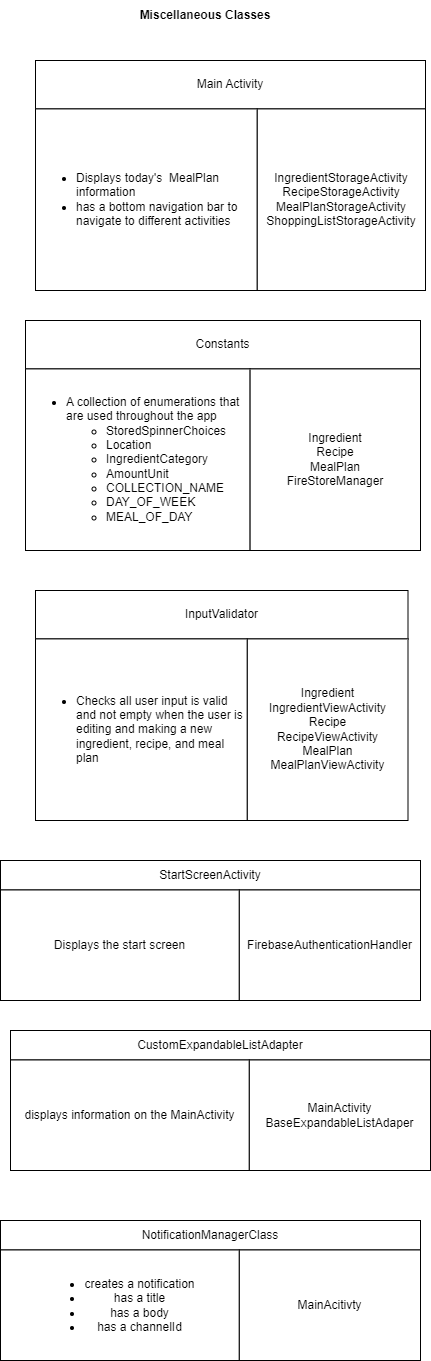

The diagram above was exported from draw.io. Its source (the exported page's mxGraphModel, read from the mxfile embedded in the PNG):
<mxGraphModel dx="-1128" dy="737" grid="1" gridSize="10" guides="1" tooltips="1" connect="1" arrows="1" fold="1" page="1" pageScale="1" pageWidth="850" pageHeight="1100" math="0" shadow="0">
  <root>
    <mxCell id="0" />
    <mxCell id="1" parent="0" />
    <mxCell id="lBo-tpNh1CJv53pxQIn6-1" value="" style="group" connectable="0" vertex="1" parent="1">
      <mxGeometry x="3010" y="230" width="390" height="230" as="geometry" />
    </mxCell>
    <mxCell id="lBo-tpNh1CJv53pxQIn6-2" value="Main Activity" style="rounded=0;whiteSpace=wrap;html=1;" vertex="1" parent="lBo-tpNh1CJv53pxQIn6-1">
      <mxGeometry width="390" height="48.421052631578945" as="geometry" />
    </mxCell>
    <mxCell id="lBo-tpNh1CJv53pxQIn6-3" value="&lt;div style=&quot;text-align: left;&quot;&gt;&lt;ul&gt;&lt;li&gt;Displays today's&amp;nbsp; MealPlan information&lt;/li&gt;&lt;li&gt;has a bottom navigation bar to navigate to different activities&lt;/li&gt;&lt;/ul&gt;&lt;/div&gt;" style="rounded=0;whiteSpace=wrap;html=1;" vertex="1" parent="lBo-tpNh1CJv53pxQIn6-1">
      <mxGeometry y="48.421052631578945" width="221.76470588235296" height="181.57894736842104" as="geometry" />
    </mxCell>
    <mxCell id="lBo-tpNh1CJv53pxQIn6-4" value="IngredientStorageActivity&lt;br&gt;RecipeStorageActivity&lt;br&gt;MealPlanStorageActivity&lt;br&gt;ShoppingListStorageActivity" style="rounded=0;whiteSpace=wrap;html=1;" vertex="1" parent="lBo-tpNh1CJv53pxQIn6-1">
      <mxGeometry x="221.76470588235296" y="48.421052631578945" width="168.23529411764704" height="181.57894736842104" as="geometry" />
    </mxCell>
    <mxCell id="lBo-tpNh1CJv53pxQIn6-5" value="" style="group" connectable="0" vertex="1" parent="1">
      <mxGeometry x="3000" y="490" width="395" height="230" as="geometry" />
    </mxCell>
    <mxCell id="lBo-tpNh1CJv53pxQIn6-6" value="Constants" style="rounded=0;whiteSpace=wrap;html=1;" vertex="1" parent="lBo-tpNh1CJv53pxQIn6-5">
      <mxGeometry width="395" height="48.421052631578945" as="geometry" />
    </mxCell>
    <mxCell id="lBo-tpNh1CJv53pxQIn6-7" value="&lt;div style=&quot;text-align: left;&quot;&gt;&lt;ul&gt;&lt;li&gt;A collection of enumerations that are used throughout the app&lt;/li&gt;&lt;ul&gt;&lt;li&gt;StoredSpinnerChoices&lt;/li&gt;&lt;li&gt;Location&lt;/li&gt;&lt;li&gt;IngredientCategory&lt;/li&gt;&lt;li&gt;AmountUnit&lt;/li&gt;&lt;li&gt;COLLECTION_NAME&lt;/li&gt;&lt;li&gt;DAY_OF_WEEK&lt;/li&gt;&lt;li&gt;MEAL_OF_DAY&lt;/li&gt;&lt;/ul&gt;&lt;/ul&gt;&lt;/div&gt;" style="rounded=0;whiteSpace=wrap;html=1;" vertex="1" parent="lBo-tpNh1CJv53pxQIn6-5">
      <mxGeometry y="48.421052631578945" width="224.60784313725492" height="181.57894736842104" as="geometry" />
    </mxCell>
    <mxCell id="lBo-tpNh1CJv53pxQIn6-8" value="Ingredient&lt;br&gt;Recipe&lt;br&gt;MealPlan&lt;br&gt;FireStoreManager" style="rounded=0;whiteSpace=wrap;html=1;" vertex="1" parent="lBo-tpNh1CJv53pxQIn6-5">
      <mxGeometry x="224.60784313725492" y="48.421052631578945" width="170.39215686274508" height="181.57894736842104" as="geometry" />
    </mxCell>
    <mxCell id="lBo-tpNh1CJv53pxQIn6-9" value="" style="group" connectable="0" vertex="1" parent="1">
      <mxGeometry x="3010" y="760" width="372.5" height="230" as="geometry" />
    </mxCell>
    <mxCell id="lBo-tpNh1CJv53pxQIn6-10" value="InputValidator" style="rounded=0;whiteSpace=wrap;html=1;" vertex="1" parent="lBo-tpNh1CJv53pxQIn6-9">
      <mxGeometry width="372.5" height="48.421052631578945" as="geometry" />
    </mxCell>
    <mxCell id="lBo-tpNh1CJv53pxQIn6-11" value="&lt;div style=&quot;text-align: left;&quot;&gt;&lt;ul&gt;&lt;li&gt;Checks all user input is valid and not empty when the user is editing and making a new ingredient, recipe, and meal plan&lt;/li&gt;&lt;/ul&gt;&lt;/div&gt;" style="rounded=0;whiteSpace=wrap;html=1;" vertex="1" parent="lBo-tpNh1CJv53pxQIn6-9">
      <mxGeometry y="48.421052631578945" width="211.81372549019608" height="181.57894736842104" as="geometry" />
    </mxCell>
    <mxCell id="lBo-tpNh1CJv53pxQIn6-12" value="Ingredient&lt;br&gt;IngredientViewActivity&lt;br&gt;Recipe&lt;br&gt;RecipeViewActivity&lt;br&gt;MealPlan&lt;br&gt;MealPlanViewActivity" style="rounded=0;whiteSpace=wrap;html=1;" vertex="1" parent="lBo-tpNh1CJv53pxQIn6-9">
      <mxGeometry x="211.81372549019608" y="48.421052631578945" width="160.68627450980392" height="181.57894736842104" as="geometry" />
    </mxCell>
    <mxCell id="lBo-tpNh1CJv53pxQIn6-13" value="Miscellaneous Classes" style="text;html=1;strokeColor=none;fillColor=none;align=center;verticalAlign=middle;whiteSpace=wrap;rounded=0;fontStyle=1" vertex="1" parent="1">
      <mxGeometry x="3110" y="170" width="140" height="30" as="geometry" />
    </mxCell>
    <mxCell id="lBo-tpNh1CJv53pxQIn6-14" value="" style="group" connectable="0" vertex="1" parent="1">
      <mxGeometry x="2975" y="1030" width="420" height="140" as="geometry" />
    </mxCell>
    <mxCell id="lBo-tpNh1CJv53pxQIn6-15" value="StartScreenActivity" style="rounded=0;whiteSpace=wrap;html=1;" vertex="1" parent="lBo-tpNh1CJv53pxQIn6-14">
      <mxGeometry width="420" height="29.473684210526308" as="geometry" />
    </mxCell>
    <mxCell id="lBo-tpNh1CJv53pxQIn6-16" value="Displays the start screen" style="rounded=0;whiteSpace=wrap;html=1;" vertex="1" parent="lBo-tpNh1CJv53pxQIn6-14">
      <mxGeometry y="29.473684210526308" width="238.82352941176472" height="110.52631578947366" as="geometry" />
    </mxCell>
    <mxCell id="lBo-tpNh1CJv53pxQIn6-17" value="FirebaseAuthenticationHandler" style="rounded=0;whiteSpace=wrap;html=1;" vertex="1" parent="lBo-tpNh1CJv53pxQIn6-14">
      <mxGeometry x="238.82352941176472" y="29.473684210526308" width="181.1764705882353" height="110.52631578947366" as="geometry" />
    </mxCell>
    <mxCell id="lBo-tpNh1CJv53pxQIn6-18" value="" style="group" connectable="0" vertex="1" parent="1">
      <mxGeometry x="2985" y="1200" width="420" height="140" as="geometry" />
    </mxCell>
    <mxCell id="lBo-tpNh1CJv53pxQIn6-19" value="CustomExpandableListAdapter" style="rounded=0;whiteSpace=wrap;html=1;" vertex="1" parent="lBo-tpNh1CJv53pxQIn6-18">
      <mxGeometry width="420" height="29.473684210526308" as="geometry" />
    </mxCell>
    <mxCell id="lBo-tpNh1CJv53pxQIn6-20" value="displays information on the MainActivity" style="rounded=0;whiteSpace=wrap;html=1;" vertex="1" parent="lBo-tpNh1CJv53pxQIn6-18">
      <mxGeometry y="29.473684210526308" width="238.82352941176472" height="110.52631578947366" as="geometry" />
    </mxCell>
    <mxCell id="lBo-tpNh1CJv53pxQIn6-21" value="MainActivity&lt;br&gt;BaseExpandableListAdaper" style="rounded=0;whiteSpace=wrap;html=1;" vertex="1" parent="lBo-tpNh1CJv53pxQIn6-18">
      <mxGeometry x="238.82352941176472" y="29.473684210526308" width="181.1764705882353" height="110.52631578947366" as="geometry" />
    </mxCell>
    <mxCell id="lBo-tpNh1CJv53pxQIn6-22" value="" style="group" connectable="0" vertex="1" parent="1">
      <mxGeometry x="2975" y="1390" width="420" height="140" as="geometry" />
    </mxCell>
    <mxCell id="lBo-tpNh1CJv53pxQIn6-23" value="NotificationManagerClass" style="rounded=0;whiteSpace=wrap;html=1;" vertex="1" parent="lBo-tpNh1CJv53pxQIn6-22">
      <mxGeometry width="420" height="29.473684210526308" as="geometry" />
    </mxCell>
    <mxCell id="lBo-tpNh1CJv53pxQIn6-24" value="&lt;ul&gt;&lt;li&gt;creates a notification&lt;/li&gt;&lt;li&gt;has a title&lt;/li&gt;&lt;li&gt;has a body&lt;/li&gt;&lt;li&gt;has a channelId&lt;/li&gt;&lt;/ul&gt;" style="rounded=0;whiteSpace=wrap;html=1;" vertex="1" parent="lBo-tpNh1CJv53pxQIn6-22">
      <mxGeometry y="29.473684210526308" width="238.82352941176472" height="110.52631578947366" as="geometry" />
    </mxCell>
    <mxCell id="lBo-tpNh1CJv53pxQIn6-25" value="MainAcitivty" style="rounded=0;whiteSpace=wrap;html=1;" vertex="1" parent="lBo-tpNh1CJv53pxQIn6-22">
      <mxGeometry x="238.82352941176472" y="29.473684210526308" width="181.1764705882353" height="110.52631578947366" as="geometry" />
    </mxCell>
  </root>
</mxGraphModel>